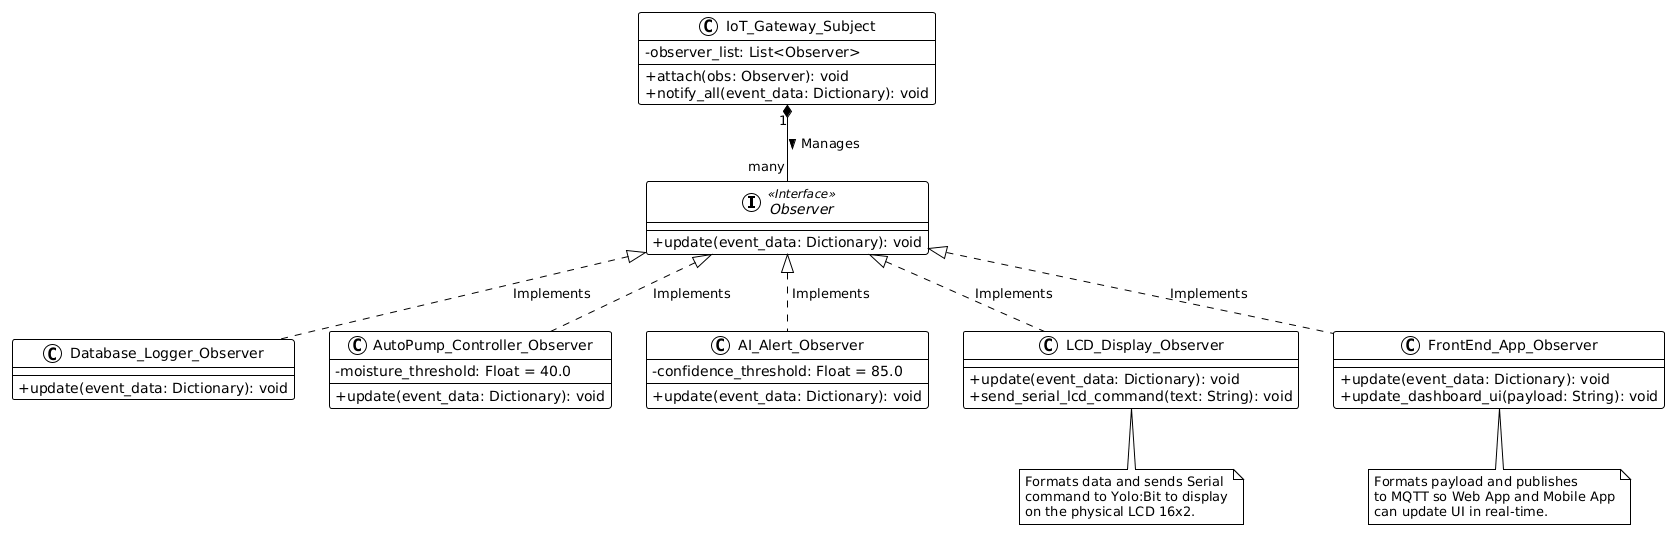

The diagram above was rendered by PlantUML. Its source (embedded in the PNG):
@startuml
!theme plain
skinparam classAttributeIconSize 0
skinparam classBackgroundColor white
skinparam packageStyle rectangle

interface Observer <<Interface>> {
    + update(event_data: Dictionary): void
}

class IoT_Gateway_Subject {
    - observer_list: List<Observer>
    + attach(obs: Observer): void
    + notify_all(event_data: Dictionary): void
}

class Database_Logger_Observer {
    + update(event_data: Dictionary): void
}

class AutoPump_Controller_Observer {
    - moisture_threshold: Float = 40.0
    + update(event_data: Dictionary): void
}

class AI_Alert_Observer {
    - confidence_threshold: Float = 85.0
    + update(event_data: Dictionary): void
}

class LCD_Display_Observer {
    + update(event_data: Dictionary): void
    + send_serial_lcd_command(text: String): void
}

class FrontEnd_App_Observer {
    + update(event_data: Dictionary): void
    + update_dashboard_ui(payload: String): void
}

IoT_Gateway_Subject "1" *-- "many" Observer : " Manages >"
Observer <|.. Database_Logger_Observer : " Implements"
Observer <|.. AutoPump_Controller_Observer : " Implements"
Observer <|.. AI_Alert_Observer : " Implements"
Observer <|.. LCD_Display_Observer : " Implements"
Observer <|.. FrontEnd_App_Observer : " Implements"

note bottom of LCD_Display_Observer
  Formats data and sends Serial 
  command to Yolo:Bit to display
  on the physical LCD 16x2.
end note

note bottom of FrontEnd_App_Observer
  Formats payload and publishes
  to MQTT so Web App and Mobile App
  can update UI in real-time.
end note
@enduml